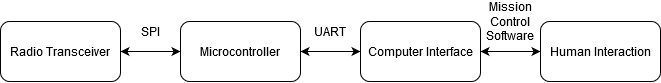

The diagram above was exported from draw.io. Its source (the exported page's mxGraphModel, read from the mxfile embedded in the PNG):
<mxGraphModel dx="841" dy="801" grid="1" gridSize="10" guides="1" tooltips="1" connect="1" arrows="1" fold="1" page="1" pageScale="1" pageWidth="827" pageHeight="1169" math="0" shadow="0">
  <root>
    <mxCell id="0" />
    <mxCell id="1" parent="0" />
    <mxCell id="zZwAhKEuULeLqLHFEwQd-5" style="edgeStyle=orthogonalEdgeStyle;rounded=0;orthogonalLoop=1;jettySize=auto;html=1;exitX=1;exitY=0.5;exitDx=0;exitDy=0;startArrow=classic;startFill=1;" parent="1" source="zZwAhKEuULeLqLHFEwQd-1" target="zZwAhKEuULeLqLHFEwQd-3" edge="1">
      <mxGeometry relative="1" as="geometry" />
    </mxCell>
    <mxCell id="zZwAhKEuULeLqLHFEwQd-1" value="Microcontroller" style="rounded=1;whiteSpace=wrap;html=1;" parent="1" vertex="1">
      <mxGeometry x="320" y="500" width="120" height="60" as="geometry" />
    </mxCell>
    <mxCell id="zZwAhKEuULeLqLHFEwQd-4" style="edgeStyle=orthogonalEdgeStyle;rounded=0;orthogonalLoop=1;jettySize=auto;html=1;exitX=1;exitY=0.5;exitDx=0;exitDy=0;entryX=0;entryY=0.5;entryDx=0;entryDy=0;startArrow=classic;startFill=1;" parent="1" source="zZwAhKEuULeLqLHFEwQd-2" target="zZwAhKEuULeLqLHFEwQd-1" edge="1">
      <mxGeometry relative="1" as="geometry" />
    </mxCell>
    <mxCell id="zZwAhKEuULeLqLHFEwQd-2" value="Radio Transceiver" style="rounded=1;whiteSpace=wrap;html=1;" parent="1" vertex="1">
      <mxGeometry x="140" y="500" width="120" height="60" as="geometry" />
    </mxCell>
    <mxCell id="cAX_JdHq5MNxng_NtHDm-2" style="edgeStyle=orthogonalEdgeStyle;rounded=0;orthogonalLoop=1;jettySize=auto;html=1;exitX=1;exitY=0.5;exitDx=0;exitDy=0;entryX=0;entryY=0.5;entryDx=0;entryDy=0;startArrow=classic;startFill=1;" parent="1" source="zZwAhKEuULeLqLHFEwQd-3" target="cAX_JdHq5MNxng_NtHDm-1" edge="1">
      <mxGeometry relative="1" as="geometry" />
    </mxCell>
    <mxCell id="zZwAhKEuULeLqLHFEwQd-3" value="Computer Interface" style="rounded=1;whiteSpace=wrap;html=1;" parent="1" vertex="1">
      <mxGeometry x="500" y="500" width="120" height="60" as="geometry" />
    </mxCell>
    <mxCell id="cAX_JdHq5MNxng_NtHDm-1" value="Human Interaction" style="rounded=1;whiteSpace=wrap;html=1;" parent="1" vertex="1">
      <mxGeometry x="680" y="500" width="120" height="60" as="geometry" />
    </mxCell>
    <mxCell id="kR1P_vHep2LgJ4MgBnZX-1" value="UART" style="text;html=1;strokeColor=none;fillColor=none;align=center;verticalAlign=middle;whiteSpace=wrap;rounded=0;" vertex="1" parent="1">
      <mxGeometry x="450" y="500" width="40" height="20" as="geometry" />
    </mxCell>
    <mxCell id="kR1P_vHep2LgJ4MgBnZX-2" value="SPI" style="text;html=1;strokeColor=none;fillColor=none;align=center;verticalAlign=middle;whiteSpace=wrap;rounded=0;" vertex="1" parent="1">
      <mxGeometry x="270" y="500" width="40" height="20" as="geometry" />
    </mxCell>
    <mxCell id="kR1P_vHep2LgJ4MgBnZX-3" value="Mission Control Software" style="text;html=1;strokeColor=none;fillColor=none;align=center;verticalAlign=middle;whiteSpace=wrap;rounded=0;" vertex="1" parent="1">
      <mxGeometry x="630" y="490" width="40" height="20" as="geometry" />
    </mxCell>
  </root>
</mxGraphModel>